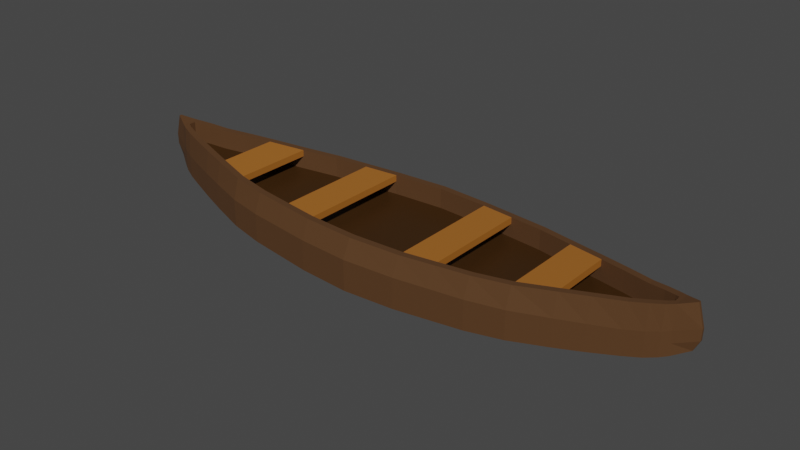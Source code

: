 # Source: canoe.blend  (saved by Blender 2.93.21; exported with 4.5.12 LTS)
import bpy
from mathutils import Matrix  # noqa: F401  (used for matrix-valued properties, if any)

bpy.ops.wm.read_factory_settings(use_empty=True)
scene = bpy.context.scene
scene.name = 'Scene'

# ---- collections
col_collection = bpy.data.collections.new('Collection'); scene.collection.children.link(col_collection)

# ---- materials (node trees are filled in below, after node groups)
mat_canoe = bpy.data.materials.new('Canoe')
mat_canoe.use_transparent_shadow = False
mat_canoe_floor = bpy.data.materials.new('Canoe Floor')
mat_canoe_floor.use_transparent_shadow = False
mat_wood = bpy.data.materials.new('Wood')
mat_wood.alpha_threshold = 0.0
mat_wood.use_transparent_shadow = False
mat_wood.line_color = (0.0, 0.0, 0.0, 1.0)

# ---- material node trees
mat_canoe.use_nodes = True; mat_canoe.node_tree.nodes.clear()
_N = mat_canoe.node_tree.nodes; _L = mat_canoe.node_tree.links
n0 = _N.new('ShaderNodeBsdfPrincipled'); n0.name = 'Principled BSDF'; n0.location = (10, 300)
n0.distribution = 'GGX'
n0.subsurface_method = 'BURLEY'
n0.inputs[0].default_value = (0.08714, 0.03569, 0.008581, 1.0)
n0.inputs[2].default_value = 0.8529
n0.inputs[3].default_value = 1.45
n0.inputs[27].default_value = (0.0, 0.0, 0.0, 1.0)
n0.inputs[28].default_value = 1.0
n1 = _N.new('ShaderNodeOutputMaterial'); n1.name = 'Material Output'; n1.location = (300, 300)
_L.new(n0.outputs[0], n1.inputs[0])
n1.is_active_output = True
mat_canoe_floor.use_nodes = True; mat_canoe_floor.node_tree.nodes.clear()
_N = mat_canoe_floor.node_tree.nodes; _L = mat_canoe_floor.node_tree.links
n0 = _N.new('ShaderNodeBsdfPrincipled'); n0.name = 'Principled BSDF'; n0.location = (10, 300)
n0.distribution = 'GGX'
n0.subsurface_method = 'BURLEY'
n0.inputs[0].default_value = (0.04203, 0.01643, 0.001285, 1.0)
n0.inputs[3].default_value = 1.45
n0.inputs[27].default_value = (0.0, 0.0, 0.0, 1.0)
n0.inputs[28].default_value = 1.0
n1 = _N.new('ShaderNodeOutputMaterial'); n1.name = 'Material Output'; n1.location = (300, 300)
_L.new(n0.outputs[0], n1.inputs[0])
n1.is_active_output = True
mat_wood.use_nodes = True; mat_wood.node_tree.nodes.clear()
_N = mat_wood.node_tree.nodes; _L = mat_wood.node_tree.links
n0 = _N.new('ShaderNodeOutputMaterial'); n0.name = 'Material Output'; n0.location = (300, 300)
n1 = _N.new('ShaderNodeBsdfPrincipled'); n1.name = 'Principled BSDF'; n1.location = (10, 300)
n1.distribution = 'GGX'
n1.subsurface_method = 'BURLEY'
n1.inputs[0].default_value = (0.3844, 0.1346, 0.01935, 1.0)
n1.inputs[2].default_value = 0.4
n1.inputs[3].default_value = 1.45
n1.inputs[27].default_value = (0.0, 0.0, 0.0, 1.0)
n1.inputs[28].default_value = 1.0
_L.new(n1.outputs[0], n0.inputs[0])
n0.is_active_output = True

# ---- world
world_world = bpy.data.worlds.new('World'); scene.world = world_world
world_world.use_nodes = True; world_world.node_tree.nodes.clear()
_N = world_world.node_tree.nodes; _L = world_world.node_tree.links
n0 = _N.new('ShaderNodeOutputWorld'); n0.name = 'World Output'; n0.location = (300, 300)
n1 = _N.new('ShaderNodeBackground'); n1.name = 'Background'; n1.location = (10, 300)
n1.inputs[0].default_value = (0.05088, 0.05088, 0.05088, 1.0)
_L.new(n1.outputs[0], n0.inputs[0])
n0.is_active_output = True
world_world.color = (0.05088, 0.05088, 0.05088)
world_world.use_sun_shadow = False
world_world.sun_shadow_jitter_overblur = 0.0

# ---- meshes
me_cube = bpy.data.meshes.new('Cube')
me_cube.from_pydata([(6.809, 0.5047, 3.132), (6.838, 0.7738, -2.608), (8.628, 0.1267, 3.564), (8.656, 0.3446, -2.047), (9.193, 0.01153, 3.833), (9.221, 0.2134, -1.766), (9.576, -0.08238, 4.013), (9.609, 0.1051, -1.454), (9.727, -0.1319, 4.108), (9.859, 0.01128, -1.201), (6.81, -0.9328, 3.132), (6.838, -1.209, -2.608), (8.628, -0.5551, 3.564), (8.656, -0.7801, -2.047), (9.193, -0.4399, 3.833), (9.221, -0.6489, -1.766), (9.576, -0.346, 4.013), (9.609, -0.5406, -1.454), (9.727, -0.2964, 4.108), (9.859, -0.4468, -1.201), (1.311e-06, 1.72, -3.502), (0.0009661, 1.327, 2.273), (0.0009661, -1.549, 2.273), (1.311e-06, -1.919, -3.502), (1.838, 1.251, 2.272), (1.85, -1.839, -3.464), (1.85, 1.624, -3.464), (1.842, -1.485, 2.273), (7.717, -0.7487, 3.359), (4.247, 0.9931, 2.542), (4.269, -1.649, -3.169), (4.269, 1.33, -3.169), (7.747, -0.9997, -2.357), (4.254, -1.318, 2.543), (7.747, 0.5642, -2.357), (5.525, 0.7654, 2.77), (5.553, -1.481, -2.923), (5.553, 1.07, -2.923), (7.717, 0.3203, 3.359), (5.531, -1.171, 2.772), (10.36, -0.1904, 4.637), (10.36, -0.1904, -0.443), (10.36, -0.2451, 4.637), (10.36, -0.2451, -0.443), (6.838, 0.7738, 0.5699), (8.656, 0.3446, 0.7868), (9.221, 0.2134, 1.04), (9.609, 0.1051, 1.289), (9.859, 0.01128, 1.496), (6.838, -1.209, 0.5699), (8.656, -0.7801, 0.7868), (9.221, -0.6489, 1.04), (9.609, -0.5406, 1.289), (9.859, -0.4468, 1.496), (1.311e-06, -1.919, 0.1366), (1.311e-06, 1.72, 0.1366), (1.85, -1.839, 0.1366), (1.85, 1.624, 0.1366), (7.747, -0.9997, 0.6832), (7.747, 0.5642, 0.6832), (4.269, -1.649, 0.2727), (4.269, 1.33, 0.2727), (5.553, -1.481, 0.3885), (5.553, 1.07, 0.3885), (10.56, -0.1904, 2.097), (10.56, -0.2451, 2.097), (6.838, 0.7738, -0.7151), (8.656, 0.3446, -0.6066), (9.221, 0.2134, -0.3632), (9.609, 0.1051, -0.08278), (9.859, 0.01128, 0.1476), (6.838, -1.209, -0.7151), (8.656, -0.7801, -0.6066), (9.221, -0.6489, -0.3632), (9.609, -0.5406, -0.08278), (9.859, -0.4468, 0.1476), (1.311e-06, -1.919, -0.9318), (1.311e-06, 1.72, -0.9318), (1.85, -1.839, -0.9318), (1.85, 1.624, -0.9318), (7.747, 0.5642, -0.6584), (4.269, -1.649, -0.8637), (4.269, 1.33, -0.8637), (5.553, -1.481, -0.8058), (5.553, 1.07, -0.8058), (10.55, -0.1904, 0.827), (10.55, -0.2451, 0.827), (7.747, -0.9997, -0.6584), (5.553, 0.9198, 2.777), (6.838, 0.6587, 3.14), (7.747, 0.4742, 3.366), (8.656, 0.2809, 3.574), (9.221, 0.1654, 3.846), (9.609, 0.07005, 4.032), (9.859, -0.01253, 4.192), (9.859, -0.4158, 4.192), (7.747, -0.9026, 3.366), (6.838, -1.087, 3.14), (9.221, -0.5938, 3.846), (8.656, -0.7092, 3.574), (9.609, -0.4984, 4.032), (1.85, -1.642, 2.273), (1.431e-06, -1.712, 2.273), (1.431e-06, 1.491, 2.273), (1.85, 1.407, 2.273), (4.269, -1.474, 2.545), (4.269, 1.149, 2.545), (5.553, -1.326, 2.777), (6.81, -0.9328, 0.7898), (6.809, 0.5047, 0.7894), (8.628, -0.5551, 1.221), (8.628, 0.1267, 1.221), (9.193, 0.01153, 1.49), (9.193, -0.4399, 1.49), (9.576, -0.346, 1.67), (9.576, -0.08238, 1.67), (1.838, 1.251, -0.07045), (1.842, -1.485, -0.07012), (7.717, -0.7487, 1.017), (7.717, 0.3203, 1.017), (4.247, 0.9931, 0.1993), (4.254, -1.318, 0.2005), (5.525, 0.7654, 0.4278), (5.531, -1.171, 0.4289), (9.727, -0.1319, 1.765), (9.727, -0.2964, 1.765), (0.0009661, -1.549, -0.06952), (0.0009661, 1.327, -0.06952), (4.247, 0.9931, 1.77), (9.193, 0.01153, 3.061), (9.576, -0.346, 3.241), (9.727, -0.2964, 3.335), (7.717, -0.7487, 2.587), (8.628, -0.5551, 2.792), (8.628, 0.1267, 2.792), (7.717, 0.3203, 2.587), (5.525, 0.7654, 1.998), (1.842, -1.485, 1.5), (0.0009661, -1.549, 1.501), (9.576, -0.08238, 3.241), (6.81, -0.9328, 2.36), (5.531, -1.171, 1.999), (0.0009661, 1.327, 1.501), (9.727, -0.1319, 3.335), (6.809, 0.5047, 2.36), (1.838, 1.251, 1.5), (4.254, -1.318, 1.771), (9.193, -0.4399, 3.061), (3.059, 1.477, -3.317), (3.059, -1.558, 2.409), (3.059, 1.278, 2.409), (3.059, -1.744, -3.317), (3.059, 1.477, 0.2046), (3.059, -1.744, 0.2046), (3.059, -1.744, -0.8977), (3.059, 1.477, -0.8977), (3.048, -1.402, 2.408), (3.043, 1.122, 2.407), (3.048, -1.402, 0.06518), (3.043, 1.122, 0.06444), (3.043, 1.122, 1.635), (3.048, -1.402, 1.636)], [], [(11, 36, 37, 1), (7, 17, 15, 5), (5, 15, 13, 3), (63, 88, 89, 44), (32, 34, 3, 13), (141, 140, 108, 123), (59, 90, 91, 45), (139, 129, 112, 115), (45, 91, 92, 46), (138, 137, 117, 126), (46, 92, 93, 47), (94, 95, 42, 40), (19, 17, 7, 9), (136, 128, 120, 122), (47, 93, 94, 48), (87, 32, 13, 72), (72, 13, 15, 73), (73, 15, 17, 74), (74, 17, 19, 75), (20, 26, 25, 23), (56, 101, 102, 54), (153, 149, 101, 56), (129, 134, 111, 112), (55, 103, 104, 57), (148, 31, 30, 151), (62, 107, 105, 60), (31, 37, 36, 30), (130, 131, 125, 114), (132, 133, 110, 118), (152, 150, 106, 61), (71, 11, 32, 87), (44, 89, 90, 59), (49, 97, 107, 62), (134, 135, 119, 111), (61, 106, 88, 63), (11, 1, 34, 32), (86, 43, 41, 85), (19, 9, 41, 43), (48, 94, 40, 64), (75, 19, 43, 86), (95, 53, 65, 42), (70, 48, 64, 85), (42, 65, 64, 40), (82, 61, 63, 84), (71, 49, 62, 83), (66, 44, 59, 80), (97, 49, 58, 96), (155, 152, 61, 82), (83, 62, 60, 81), (77, 55, 57, 79), (154, 153, 56, 78), (78, 56, 54, 76), (100, 52, 53, 95), (98, 51, 52, 100), (99, 50, 51, 98), (96, 58, 50, 99), (69, 47, 48, 70), (68, 46, 47, 69), (67, 45, 46, 68), (80, 59, 45, 67), (84, 63, 44, 66), (37, 84, 66, 1), (34, 80, 67, 3), (3, 67, 68, 5), (5, 68, 69, 7), (7, 69, 70, 9), (25, 78, 76, 23), (151, 154, 78, 25), (20, 77, 79, 26), (36, 83, 81, 30), (148, 155, 82, 31), (1, 66, 80, 34), (11, 71, 83, 36), (31, 82, 84, 37), (9, 70, 85, 41), (53, 75, 86, 65), (65, 86, 85, 64), (49, 71, 87, 58), (52, 74, 75, 53), (51, 73, 74, 52), (50, 72, 73, 51), (58, 87, 72, 50), (35, 0, 89, 88), (38, 2, 91, 90), (2, 4, 92, 91), (4, 6, 93, 92), (8, 18, 95, 94), (6, 8, 94, 93), (28, 10, 97, 96), (14, 12, 99, 98), (16, 14, 98, 100), (18, 16, 100, 95), (27, 22, 102, 101), (21, 24, 104, 103), (156, 27, 101, 149), (157, 29, 106, 150), (39, 33, 105, 107), (12, 28, 96, 99), (29, 35, 88, 106), (10, 39, 107, 97), (0, 38, 90, 89), (119, 118, 110, 111), (111, 110, 113, 112), (112, 113, 114, 115), (115, 114, 125, 124), (116, 127, 126, 117), (159, 158, 121, 120), (109, 108, 118, 119), (122, 120, 121, 123), (122, 123, 108, 109), (131, 143, 124, 125), (135, 144, 109, 119), (145, 142, 127, 116), (143, 139, 115, 124), (161, 146, 121, 158), (140, 132, 118, 108), (160, 145, 116, 159), (133, 147, 113, 110), (144, 136, 122, 109), (146, 141, 123, 121), (147, 130, 114, 113), (14, 16, 130, 147), (33, 39, 141, 146), (0, 144, 136, 35), (12, 14, 147, 133), (157, 24, 145, 160), (10, 28, 132, 140), (156, 33, 146, 161), (8, 6, 139, 143), (24, 21, 142, 145), (38, 0, 144, 135), (18, 8, 143, 131), (2, 38, 135, 134), (28, 12, 133, 132), (16, 18, 131, 130), (4, 2, 134, 129), (35, 29, 128, 136), (22, 27, 137, 138), (6, 4, 129, 139), (39, 141, 140, 10), (27, 137, 161, 156), (29, 157, 160, 128), (128, 160, 159, 120), (137, 161, 158, 117), (116, 117, 158, 159), (24, 157, 150, 104), (33, 156, 149, 105), (26, 79, 155, 148), (30, 81, 154, 151), (81, 60, 153, 154), (79, 57, 152, 155), (57, 104, 150, 152), (26, 148, 151, 25), (60, 105, 149, 153)])
me_cube.polygons.foreach_set('material_index', [0, 0, 0, 0, 0, 0, 0, 0, 0, 0, 0, 0, 0, 0, 0, 0, 0, 0, 0, 0, 0, 0, 0, 0, 0, 0, 0, 0, 0, 0, 0, 0, 0, 0, 0, 0, 0, 0, 0, 0, 0, 0, 0, 0, 0, 0, 0, 0, 0, 0, 0, 0, 0, 0, 0, 0, 0, 0, 0, 0, 0, 0, 0, 0, 0, 0, 0, 0, 0, 0, 0, 0, 0, 0, 0, 0, 0, 0, 0, 0, 0, 0, 0, 0, 0, 0, 0, 0, 0, 0, 0, 0, 0, 0, 0, 0, 0, 0, 0, 0, 0, 1, 1, 1, 1, 1, 1, 1, 1, 1, 0, 0, 0, 0, 0, 0, 0, 0, 0, 0, 0, 0, 0, 0, 0, 0, 0, 0, 0, 0, 0, 0, 0, 0, 0, 0, 0, 0, 0, 0, 0, 0, 0, 0, 1, 0, 0, 0, 0, 0, 0, 0, 0, 0])
_uv = me_cube.uv_layers.new(name='UVMap')
_uv.uv.foreach_set('vector', [0.375, 0.75, 0.3441, 0.75, 0.3441, 0.5, 0.375, 0.5, 0.375, 0.5, 0.375, 0.75, 0.375, 0.75, 0.375, 0.5, 0.375, 0.5, 0.375, 0.75, 0.375, 0.75, 0.375, 0.5, 0.5, 0.4691, 0.625, 0.4691, 0.625, 0.5, 0.5, 0.5, 0.375, 0.75, 0.375, 0.5, 0.375, 0.5, 0.375, 0.75, 0.6564, 0.7325, 0.6257, 0.7276, 0.6257, 0.7276, 0.6564, 0.7325, 0.5, 0.5, 0.625, 0.5, 0.625, 0.5, 0.5, 0.5, 0.625, 0.5683, 0.625, 0.5515, 0.625, 0.5515, 0.625, 0.5683, 0.5, 0.5, 0.625, 0.5, 0.625, 0.5, 0.5, 0.5, 0.7856, 0.7376, 0.7451, 0.7371, 0.7451, 0.7371, 0.7856, 0.7376, 0.5, 0.5, 0.625, 0.5, 0.625, 0.5, 0.5, 0.5, 0.625, 0.5, 0.625, 0.75, 0.625, 0.75, 0.625, 0.5, 0.375, 0.75, 0.375, 0.75, 0.375, 0.5, 0.375, 0.5, 0.6566, 0.5175, 0.6873, 0.5151, 0.6873, 0.5151, 0.6566, 0.5175, 0.5, 0.5, 0.625, 0.5, 0.625, 0.5, 0.5, 0.5, 0.4375, 0.75, 0.375, 0.75, 0.375, 0.75, 0.4375, 0.75, 0.4375, 0.75, 0.375, 0.75, 0.375, 0.75, 0.4375, 0.75, 0.4375, 0.75, 0.375, 0.75, 0.375, 0.75, 0.4375, 0.75, 0.4375, 0.75, 0.375, 0.75, 0.375, 0.75, 0.4375, 0.75, 0.2106, 0.5, 0.2551, 0.5, 0.2551, 0.75, 0.2106, 0.75, 0.5, 0.8699, 0.625, 0.8699, 0.625, 0.9144, 0.5, 0.9144, 0.5, 0.8408, 0.625, 0.8408, 0.625, 0.8699, 0.5, 0.8699, 0.625, 0.5515, 0.625, 0.5394, 0.625, 0.5394, 0.625, 0.5515, 0.5, 0.3356, 0.625, 0.3356, 0.625, 0.3801, 0.5, 0.3801, 0.2842, 0.5, 0.3132, 0.5, 0.3132, 0.75, 0.2842, 0.75, 0.5, 0.7809, 0.625, 0.7809, 0.625, 0.8118, 0.5, 0.8118, 0.3132, 0.5, 0.3441, 0.5, 0.3441, 0.75, 0.3132, 0.75, 0.625, 0.6817, 0.625, 0.6674, 0.625, 0.6674, 0.625, 0.6817, 0.625, 0.7216, 0.625, 0.7106, 0.625, 0.7106, 0.625, 0.7216, 0.5, 0.4092, 0.625, 0.4092, 0.625, 0.4382, 0.5, 0.4382, 0.4375, 0.75, 0.375, 0.75, 0.375, 0.75, 0.4375, 0.75, 0.5, 0.5, 0.625, 0.5, 0.625, 0.5, 0.5, 0.5, 0.5, 0.75, 0.625, 0.75, 0.625, 0.7809, 0.5, 0.7809, 0.625, 0.5394, 0.625, 0.5284, 0.625, 0.5284, 0.625, 0.5394, 0.5, 0.4382, 0.625, 0.4382, 0.625, 0.4691, 0.5, 0.4691, 0.375, 0.75, 0.375, 0.5, 0.375, 0.5, 0.375, 0.75, 0.4375, 0.75, 0.375, 0.75, 0.375, 0.5, 0.4375, 0.5, 0.375, 0.75, 0.375, 0.5, 0.375, 0.5, 0.375, 0.75, 0.5, 0.5, 0.625, 0.5, 0.625, 0.5, 0.5, 0.5, 0.4375, 0.75, 0.375, 0.75, 0.375, 0.75, 0.4375, 0.75, 0.625, 0.75, 0.5, 0.75, 0.5, 0.75, 0.625, 0.75, 0.4375, 0.5, 0.5, 0.5, 0.5, 0.5, 0.4375, 0.5, 0.625, 0.75, 0.5, 0.75, 0.5, 0.5, 0.625, 0.5, 0.4375, 0.4382, 0.5, 0.4382, 0.5, 0.4691, 0.4375, 0.4691, 0.4375, 0.75, 0.5, 0.75, 0.5, 0.7809, 0.4375, 0.7809, 0.4375, 0.5, 0.5, 0.5, 0.5, 0.5, 0.4375, 0.5, 0.625, 0.75, 0.5, 0.75, 0.5, 0.75, 0.625, 0.75, 0.4375, 0.4092, 0.5, 0.4092, 0.5, 0.4382, 0.4375, 0.4382, 0.4375, 0.7809, 0.5, 0.7809, 0.5, 0.8118, 0.4375, 0.8118, 0.4375, 0.3356, 0.5, 0.3356, 0.5, 0.3801, 0.4375, 0.3801, 0.4375, 0.8408, 0.5, 0.8408, 0.5, 0.8699, 0.4375, 0.8699, 0.4375, 0.8699, 0.5, 0.8699, 0.5, 0.9144, 0.4375, 0.9144, 0.625, 0.75, 0.5, 0.75, 0.5, 0.75, 0.625, 0.75, 0.625, 0.75, 0.5, 0.75, 0.5, 0.75, 0.625, 0.75, 0.625, 0.75, 0.5, 0.75, 0.5, 0.75, 0.625, 0.75, 0.625, 0.75, 0.5, 0.75, 0.5, 0.75, 0.625, 0.75, 0.4375, 0.5, 0.5, 0.5, 0.5, 0.5, 0.4375, 0.5, 0.4375, 0.5, 0.5, 0.5, 0.5, 0.5, 0.4375, 0.5, 0.4375, 0.5, 0.5, 0.5, 0.5, 0.5, 0.4375, 0.5, 0.4375, 0.5, 0.5, 0.5, 0.5, 0.5, 0.4375, 0.5, 0.4375, 0.4691, 0.5, 0.4691, 0.5, 0.5, 0.4375, 0.5, 0.375, 0.4691, 0.4375, 0.4691, 0.4375, 0.5, 0.375, 0.5, 0.375, 0.5, 0.4375, 0.5, 0.4375, 0.5, 0.375, 0.5, 0.375, 0.5, 0.4375, 0.5, 0.4375, 0.5, 0.375, 0.5, 0.375, 0.5, 0.4375, 0.5, 0.4375, 0.5, 0.375, 0.5, 0.375, 0.5, 0.4375, 0.5, 0.4375, 0.5, 0.375, 0.5, 0.375, 0.8699, 0.4375, 0.8699, 0.4375, 0.9144, 0.375, 0.9144, 0.375, 0.8408, 0.4375, 0.8408, 0.4375, 0.8699, 0.375, 0.8699, 0.375, 0.3356, 0.4375, 0.3356, 0.4375, 0.3801, 0.375, 0.3801, 0.375, 0.7809, 0.4375, 0.7809, 0.4375, 0.8118, 0.375, 0.8118, 0.375, 0.4092, 0.4375, 0.4092, 0.4375, 0.4382, 0.375, 0.4382, 0.375, 0.5, 0.4375, 0.5, 0.4375, 0.5, 0.375, 0.5, 0.375, 0.75, 0.4375, 0.75, 0.4375, 0.7809, 0.375, 0.7809, 0.375, 0.4382, 0.4375, 0.4382, 0.4375, 0.4691, 0.375, 0.4691, 0.375, 0.5, 0.4375, 0.5, 0.4375, 0.5, 0.375, 0.5, 0.5, 0.75, 0.4375, 0.75, 0.4375, 0.75, 0.5, 0.75, 0.5, 0.75, 0.4375, 0.75, 0.4375, 0.5, 0.5, 0.5, 0.5, 0.75, 0.4375, 0.75, 0.4375, 0.75, 0.5, 0.75, 0.5, 0.75, 0.4375, 0.75, 0.4375, 0.75, 0.5, 0.75, 0.5, 0.75, 0.4375, 0.75, 0.4375, 0.75, 0.5, 0.75, 0.5, 0.75, 0.4375, 0.75, 0.4375, 0.75, 0.5, 0.75, 0.5, 0.75, 0.4375, 0.75, 0.4375, 0.75, 0.5, 0.75, 0.6566, 0.5175, 0.625, 0.5225, 0.625, 0.5, 0.6559, 0.5, 0.625, 0.5284, 0.625, 0.5394, 0.625, 0.5, 0.625, 0.5, 0.625, 0.5394, 0.625, 0.5515, 0.625, 0.5, 0.625, 0.5, 0.625, 0.5515, 0.625, 0.5683, 0.625, 0.5, 0.625, 0.5, 0.625, 0.5826, 0.625, 0.6674, 0.625, 0.75, 0.625, 0.5, 0.625, 0.5683, 0.625, 0.5826, 0.625, 0.5, 0.625, 0.5, 0.625, 0.7216, 0.6257, 0.7276, 0.625, 0.75, 0.625, 0.75, 0.625, 0.6985, 0.625, 0.7106, 0.625, 0.75, 0.625, 0.75, 0.625, 0.6817, 0.625, 0.6985, 0.625, 0.75, 0.625, 0.75, 0.625, 0.6674, 0.625, 0.6817, 0.625, 0.75, 0.625, 0.75, 0.7451, 0.7371, 0.7856, 0.7376, 0.7894, 0.75, 0.7449, 0.75, 0.7856, 0.5124, 0.7452, 0.5129, 0.7449, 0.5, 0.7894, 0.5, 0.7161, 0.7361, 0.7451, 0.7371, 0.7449, 0.75, 0.7158, 0.75, 0.7162, 0.514, 0.6873, 0.5151, 0.6868, 0.5, 0.7158, 0.5, 0.6564, 0.7325, 0.6871, 0.735, 0.6868, 0.75, 0.6559, 0.75, 0.625, 0.7106, 0.625, 0.7216, 0.625, 0.75, 0.625, 0.75, 0.6873, 0.5151, 0.6566, 0.5175, 0.6559, 0.5, 0.6868, 0.5, 0.6257, 0.7276, 0.6564, 0.7325, 0.6559, 0.75, 0.625, 0.75, 0.625, 0.5225, 0.625, 0.5284, 0.625, 0.5, 0.625, 0.5, 0.625, 0.5284, 0.625, 0.7216, 0.625, 0.7106, 0.625, 0.5394, 0.625, 0.5394, 0.625, 0.7106, 0.625, 0.6985, 0.625, 0.5515, 0.625, 0.5515, 0.625, 0.6985, 0.625, 0.6817, 0.625, 0.5683, 0.625, 0.5683, 0.625, 0.6817, 0.625, 0.6674, 0.625, 0.5826, 0.7452, 0.5129, 0.7856, 0.5124, 0.7856, 0.7376, 0.7451, 0.7371, 0.7162, 0.514, 0.7161, 0.7361, 0.6871, 0.735, 0.6873, 0.5151, 0.625, 0.5225, 0.6257, 0.7276, 0.625, 0.7216, 0.625, 0.5284, 0.6566, 0.5175, 0.6873, 0.5151, 0.6871, 0.735, 0.6564, 0.7325, 0.6566, 0.5175, 0.6564, 0.7325, 0.6257, 0.7276, 0.625, 0.5225, 0.625, 0.6674, 0.625, 0.5826, 0.625, 0.5826, 0.625, 0.6674, 0.625, 0.5284, 0.625, 0.5225, 0.625, 0.5225, 0.625, 0.5284, 0.7452, 0.5129, 0.7856, 0.5124, 0.7856, 0.5124, 0.7452, 0.5129, 0.625, 0.5826, 0.625, 0.5683, 0.625, 0.5683, 0.625, 0.5826, 0.7161, 0.7361, 0.6871, 0.735, 0.6871, 0.735, 0.7161, 0.7361, 0.6257, 0.7276, 0.625, 0.7216, 0.625, 0.7216, 0.6257, 0.7276, 0.7162, 0.514, 0.7452, 0.5129, 0.7452, 0.5129, 0.7162, 0.514, 0.625, 0.7106, 0.625, 0.6985, 0.625, 0.6985, 0.625, 0.7106, 0.625, 0.5225, 0.6566, 0.5175, 0.6566, 0.5175, 0.625, 0.5225, 0.6871, 0.735, 0.6564, 0.7325, 0.6564, 0.7325, 0.6871, 0.735, 0.625, 0.6985, 0.625, 0.6817, 0.625, 0.6817, 0.625, 0.6985, 0.625, 0.6985, 0.625, 0.6817, 0.625, 0.6817, 0.625, 0.6985, 0.6871, 0.735, 0.6564, 0.7325, 0.6564, 0.7325, 0.6871, 0.735, 0.625, 0.5225, 0.625, 0.5225, 0.6566, 0.5175, 0.6566, 0.5175, 0.625, 0.7106, 0.625, 0.6985, 0.625, 0.6985, 0.625, 0.7106, 0.7162, 0.514, 0.7452, 0.5129, 0.7452, 0.5129, 0.7162, 0.514, 0.6257, 0.7276, 0.625, 0.7216, 0.625, 0.7216, 0.6257, 0.7276, 0.7161, 0.7361, 0.6871, 0.735, 0.6871, 0.735, 0.7161, 0.7361, 0.625, 0.5826, 0.625, 0.5683, 0.625, 0.5683, 0.625, 0.5826, 0.7452, 0.5129, 0.7856, 0.5124, 0.7856, 0.5124, 0.7452, 0.5129, 0.625, 0.5284, 0.625, 0.5225, 0.625, 0.5225, 0.625, 0.5284, 0.625, 0.6674, 0.625, 0.5826, 0.625, 0.5826, 0.625, 0.6674, 0.625, 0.5394, 0.625, 0.5284, 0.625, 0.5284, 0.625, 0.5394, 0.625, 0.7216, 0.625, 0.7106, 0.625, 0.7106, 0.625, 0.7216, 0.625, 0.6817, 0.625, 0.6674, 0.625, 0.6674, 0.625, 0.6817, 0.625, 0.5515, 0.625, 0.5394, 0.625, 0.5394, 0.625, 0.5515, 0.6566, 0.5175, 0.6873, 0.5151, 0.6873, 0.5151, 0.6566, 0.5175, 0.7856, 0.7376, 0.7451, 0.7371, 0.7451, 0.7371, 0.7856, 0.7376, 0.625, 0.5683, 0.625, 0.5515, 0.625, 0.5515, 0.625, 0.5683, 0.6564, 0.7325, 0.6564, 0.7325, 0.6257, 0.7276, 0.6257, 0.7276, 0.7451, 0.7371, 0.7451, 0.7371, 0.7161, 0.7361, 0.7161, 0.7361, 0.6873, 0.5151, 0.7162, 0.514, 0.7162, 0.514, 0.6873, 0.5151, 0.6873, 0.5151, 0.7162, 0.514, 0.7162, 0.514, 0.6873, 0.5151, 0.7451, 0.7371, 0.7161, 0.7361, 0.7161, 0.7361, 0.7451, 0.7371, 0.7452, 0.5129, 0.7451, 0.7371, 0.7161, 0.7361, 0.7162, 0.514, 0.7452, 0.5129, 0.7162, 0.514, 0.7158, 0.5, 0.7449, 0.5, 0.6871, 0.735, 0.7161, 0.7361, 0.7158, 0.75, 0.6868, 0.75, 0.375, 0.3801, 0.4375, 0.3801, 0.4375, 0.4092, 0.375, 0.4092, 0.375, 0.8118, 0.4375, 0.8118, 0.4375, 0.8408, 0.375, 0.8408, 0.4375, 0.8118, 0.5, 0.8118, 0.5, 0.8408, 0.4375, 0.8408, 0.4375, 0.3801, 0.5, 0.3801, 0.5, 0.4092, 0.4375, 0.4092, 0.5, 0.3801, 0.625, 0.3801, 0.625, 0.4092, 0.5, 0.4092, 0.2551, 0.5, 0.2842, 0.5, 0.2842, 0.75, 0.2551, 0.75, 0.5, 0.8118, 0.625, 0.8118, 0.625, 0.8408, 0.5, 0.8408])
me_cube.materials.append(mat_canoe)
me_cube.materials.append(mat_canoe_floor)
me_cube.use_remesh_preserve_volume = False
me_cube.use_remesh_preserve_attributes = False
me_cube.use_mirror_vertex_groups = False
me_cube.update()
me_cube_001 = bpy.data.meshes.new('Cube.001')
me_cube_001.from_pydata([(6.809, 0.5047, 3.132), (6.81, -0.9328, 3.132), (1.838, 1.251, 2.272), (1.842, -1.485, 2.273), (5.525, 0.7654, 2.77), (5.531, -1.171, 2.772), (5.525, 0.7654, 1.998), (1.842, -1.485, 1.5), (6.81, -0.9328, 2.36), (5.531, -1.171, 1.999), (6.809, 0.5047, 2.36), (1.838, 1.251, 1.5), (3.048, -1.402, 2.408), (3.043, 1.122, 2.407), (3.043, 1.122, 1.635), (3.048, -1.402, 1.636)], [], [(7, 11, 14, 15), (13, 12, 15, 14), (2, 3, 12, 13), (11, 7, 3, 2), (6, 10, 8, 9), (1, 8, 10, 0), (4, 6, 9, 5), (5, 1, 0, 4)])
_uv = me_cube_001.uv_layers.new(name='UVMap')
_uv.uv.foreach_set('vector', [0.7451, 0.7371, 0.7452, 0.5129, 0.7162, 0.514, 0.7161, 0.7361, 0.7162, 0.514, 0.7161, 0.7361, 0.7161, 0.7361, 0.7162, 0.514, 0.7452, 0.5129, 0.7451, 0.7371, 0.7161, 0.7361, 0.7162, 0.514, 0.7452, 0.5129, 0.7451, 0.7371, 0.7451, 0.7371, 0.7452, 0.5129, 0.6566, 0.5175, 0.625, 0.5225, 0.6257, 0.7276, 0.6564, 0.7325, 0.6257, 0.7276, 0.6257, 0.7276, 0.625, 0.5225, 0.625, 0.5225, 0.6566, 0.5175, 0.6566, 0.5175, 0.6564, 0.7325, 0.6564, 0.7325, 0.6564, 0.7325, 0.6257, 0.7276, 0.625, 0.5225, 0.6566, 0.5175])
me_cube_001.materials.append(mat_wood)
me_cube_001.use_remesh_preserve_volume = False
me_cube_001.use_remesh_preserve_attributes = False
me_cube_001.use_mirror_vertex_groups = False
me_cube_001.update()

# ---- objects
ob_canoe = bpy.data.objects.new('Canoe', me_cube)
ob_planks = bpy.data.objects.new('Planks', me_cube_001)

# ---- transforms, parenting, visibility, modifiers, constraints
ob_canoe.location = (-9.137e-05, -3.757e-07, -0.1083)
ob_canoe.scale = (1.0, 1.487, 0.3)
ob_canoe.lock_rotations_4d = False
ob_canoe.empty_display_type = 'ARROWS'
ob_canoe.lineart.crease_threshold = 0.0
_m = ob_canoe.modifiers.new('Mirror', 'MIRROR')
_m.merge_threshold = 0.002
ob_planks.location = (-9.137e-05, -3.757e-07, -0.1083)
ob_planks.scale = (1.0, 1.487, 0.3)
ob_planks.lock_rotations_4d = False
ob_planks.empty_display_type = 'ARROWS'
ob_planks.lineart.crease_threshold = 0.0
_m = ob_planks.modifiers.new('Mirror', 'MIRROR')
_m.merge_threshold = 0.002

# ---- collection membership
col_collection.objects.link(ob_canoe)
col_collection.objects.link(ob_planks)

# ---- scene / render settings (as saved in the file)
scene.frame_start = 1; scene.frame_end = 250; scene.frame_set(4)
scene.render.engine = 'BLENDER_EEVEE_NEXT'
scene.cycles.use_denoising = False
scene.cycles.samples = 128
scene.cycles.sampling_pattern = 'TABULATED_SOBOL'
scene.cycles.use_adaptive_sampling = False
scene.cycles.use_light_tree = False
scene.view_settings.view_transform = 'Filmic'
bpy.context.view_layer.update()

# ---- added for rendering (the .blend has no active camera and no usable light): camera, sun
cam_auto = bpy.data.cameras.new('AutoCamera')
cam_auto.lens = 50.0
cam_auto.sensor_width = 36.0
cam_auto.clip_end = 1000.0
ob_auto_camera = bpy.data.objects.new('AutoCamera', cam_auto)
scene.collection.objects.link(ob_auto_camera)
ob_auto_camera.location = (20.3029, -24.5119, 16.3043)
ob_auto_camera.rotation_euler = (1.09748, -7.21219e-08, 0.694738)
scene.camera = ob_auto_camera
light_auto_sun = bpy.data.lights.new('AutoSun', 'SUN')
light_auto_sun.energy = 3.0
light_auto_sun.angle = 0.0523599
ob_auto_sun = bpy.data.objects.new('AutoSun', light_auto_sun)
scene.collection.objects.link(ob_auto_sun)
ob_auto_sun.rotation_euler = (0.872665, 0.174533, 0.523599)
bpy.context.view_layer.update()
